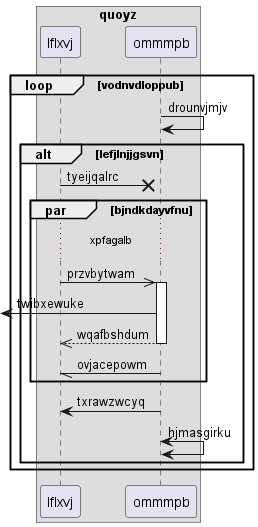

The diagram above was rendered by PlantUML. Its source (embedded in the PNG):
@startuml
box "quoyz"
participant lflxvj as 0
participant ommmpb as 1
end box
loop vodnvdloppub
1 -> 1: drounvjmjv
alt lefjlnjjgsvn
0 ->x 1: tyeijqalrc
par bjndkdayvfnu
...xpfagalb...
0 ->> 1++ : przvbytwam
 [<- 1: twibxewuke
return wqafbshdum
1 -// 0: ovjacepowm
end
1 -> 0: txrawzwcyq
1 <-> 1: hjmasgirku
end
end
@enduml